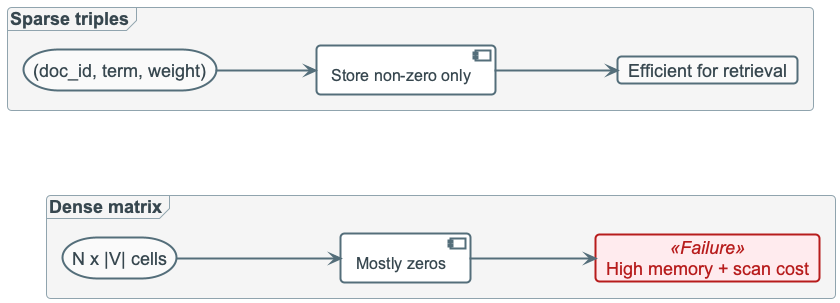

The diagram above was rendered by PlantUML. Its source (embedded in the PNG):
@startuml
!include ../_template_styles.puml

left to right direction

frame "Dense matrix" {
  storage "N x |V| cells" as D1
  component "Mostly zeros" as D2
  card "High memory + scan cost" as D3 <<Failure>>
  D1 --> D2 
   D2 --> D3
}

frame "Sparse triples" {
  storage "(doc_id, term, weight)" as S1
  component "Store non-zero only" as S2
  card "Efficient for retrieval" as S3
  S1 --> S2 
  S2 --> S3
}

@enduml